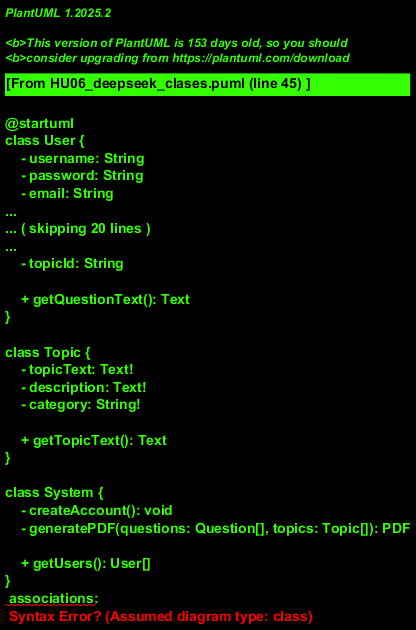

The diagram above was rendered by PlantUML. Its source (embedded in the PNG):
@startuml
class User {
    - username: String
    - password: String
    - email: String
    
    + login(): boolean
}

class Document {
    - id: String! 
    - content: Text!
    - contentType: ContentType!
    - encoding: Encoding!
    - language: Language!
    - title: String
    - author: String
    - subject: String
    - keywords: Set<String>
    
    + createDocument(questions: Question[], topics: Topic[]): PDF
}

class Question {
    - questionText: Text!
    - topicId: String
    
    + getQuestionText(): Text
}

class Topic {
    - topicText: Text!
    - description: Text! 
    - category: String!
    
    + getTopicText(): Text
}

class System {
    - createAccount(): void
    - generatePDF(questions: Question[], topics: Topic[]): PDF
    
    + getUsers(): User[]
}
 associations:
    Users --> System
    Questions --> System
    Topics --> Document
    Users --> Document
@enduml